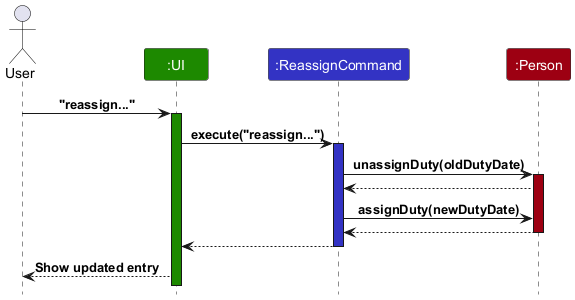

The diagram above was rendered by PlantUML. Its source (embedded in the PNG):
@startuml
!include style.puml

hide footbox
skinparam sequenceReferenceBackgroundColor #f7807c

actor User

participant ":User" as User #EE82EE
participant ":UI" as Ui UI_COLOR
participant ":ReassignCommand" as ReassignCommand LOGIC_COLOR
participant ":Person" as Person MODEL_COLOR

User -> Ui : "reassign..."
activate Ui UI_COLOR

Ui -> ReassignCommand : execute("reassign...")
activate ReassignCommand LOGIC_COLOR

ReassignCommand -> Person : unassignDuty(oldDutyDate)
activate Person MODEL_COLOR

Person --> ReassignCommand
ReassignCommand -> Person : assignDuty(newDutyDate)
Person --> ReassignCommand
deactivate Person

ReassignCommand --> Ui
deactivate

Ui --> User : Show updated entry

@enduml